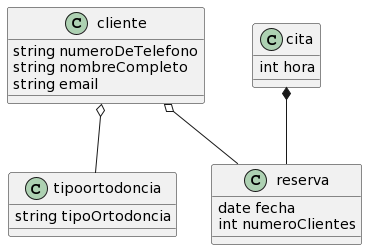

The diagram above was rendered by PlantUML. Its source (embedded in the PNG):
@startuml
class cliente{
    string numeroDeTelefono
    string nombreCompleto
    string email
}

class tipoortodoncia{
    string tipoOrtodoncia
}

class cita{
    int hora
}

class reserva{
    date fecha
    int numeroClientes
}

cliente o-- reserva
cita *-- reserva 
cliente o-- tipoortodoncia
@enduml